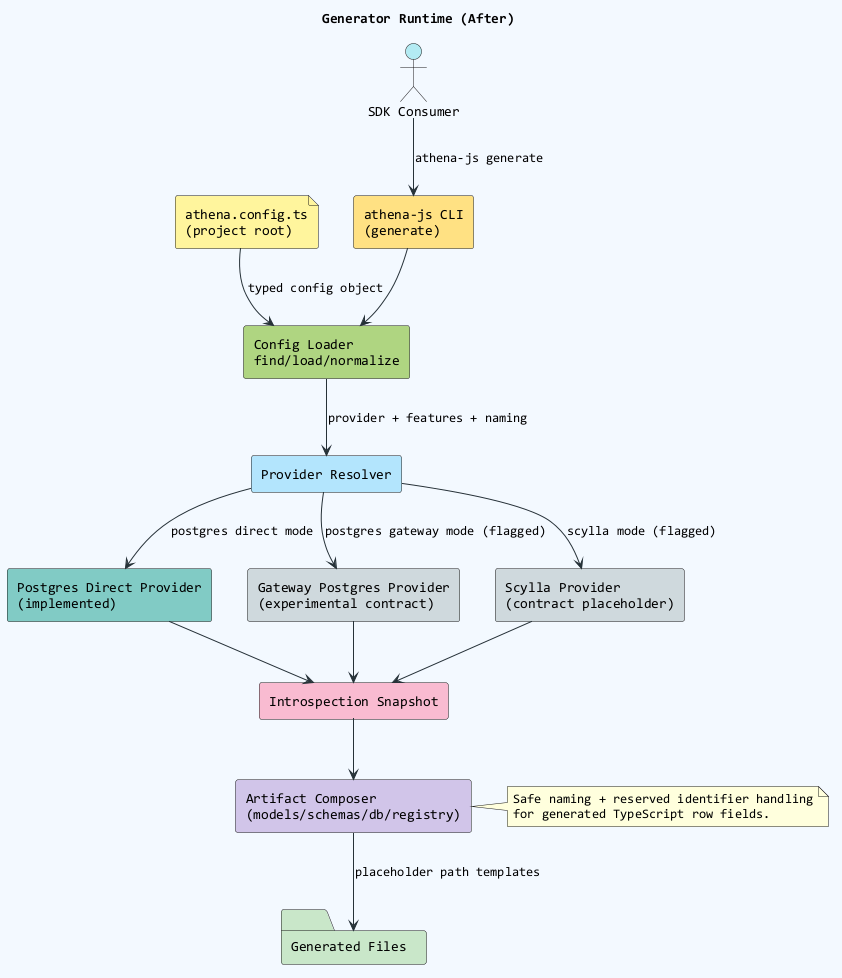

The diagram above was rendered by PlantUML. Its source (embedded in the PNG):
@startuml
title Generator Runtime (After)
skinparam backgroundColor #F3F8FF
skinparam componentStyle rectangle
skinparam ArrowColor #263238
skinparam defaultFontName Consolas

actor "SDK Consumer" as Consumer #B2EBF2
file "athena.config.ts\n(project root)" as ConfigFile #FFF59D
component "athena-js CLI\n(generate)" as Cli #FFE082
component "Config Loader\nfind/load/normalize" as ConfigLoader #AED581
component "Provider Resolver" as ProviderResolver #B3E5FC
component "Postgres Direct Provider\n(implemented)" as PgDirect #80CBC4
component "Gateway Postgres Provider\n(experimental contract)" as PgGateway #CFD8DC
component "Scylla Provider\n(contract placeholder)" as Scylla #CFD8DC
component "Introspection Snapshot" as Snapshot #F8BBD0
component "Artifact Composer\n(models/schemas/db/registry)" as Composer #D1C4E9
folder "Generated Files" as Output #C8E6C9

Consumer --> Cli : "athena-js generate"
ConfigFile --> ConfigLoader : typed config object
Cli --> ConfigLoader
ConfigLoader --> ProviderResolver : provider + features + naming
ProviderResolver --> PgDirect : postgres direct mode
ProviderResolver --> PgGateway : postgres gateway mode (flagged)
ProviderResolver --> Scylla : scylla mode (flagged)
PgDirect --> Snapshot
PgGateway --> Snapshot
Scylla --> Snapshot
Snapshot --> Composer
Composer --> Output : placeholder path templates

note right of Composer
Safe naming + reserved identifier handling
for generated TypeScript row fields.
end note
@enduml